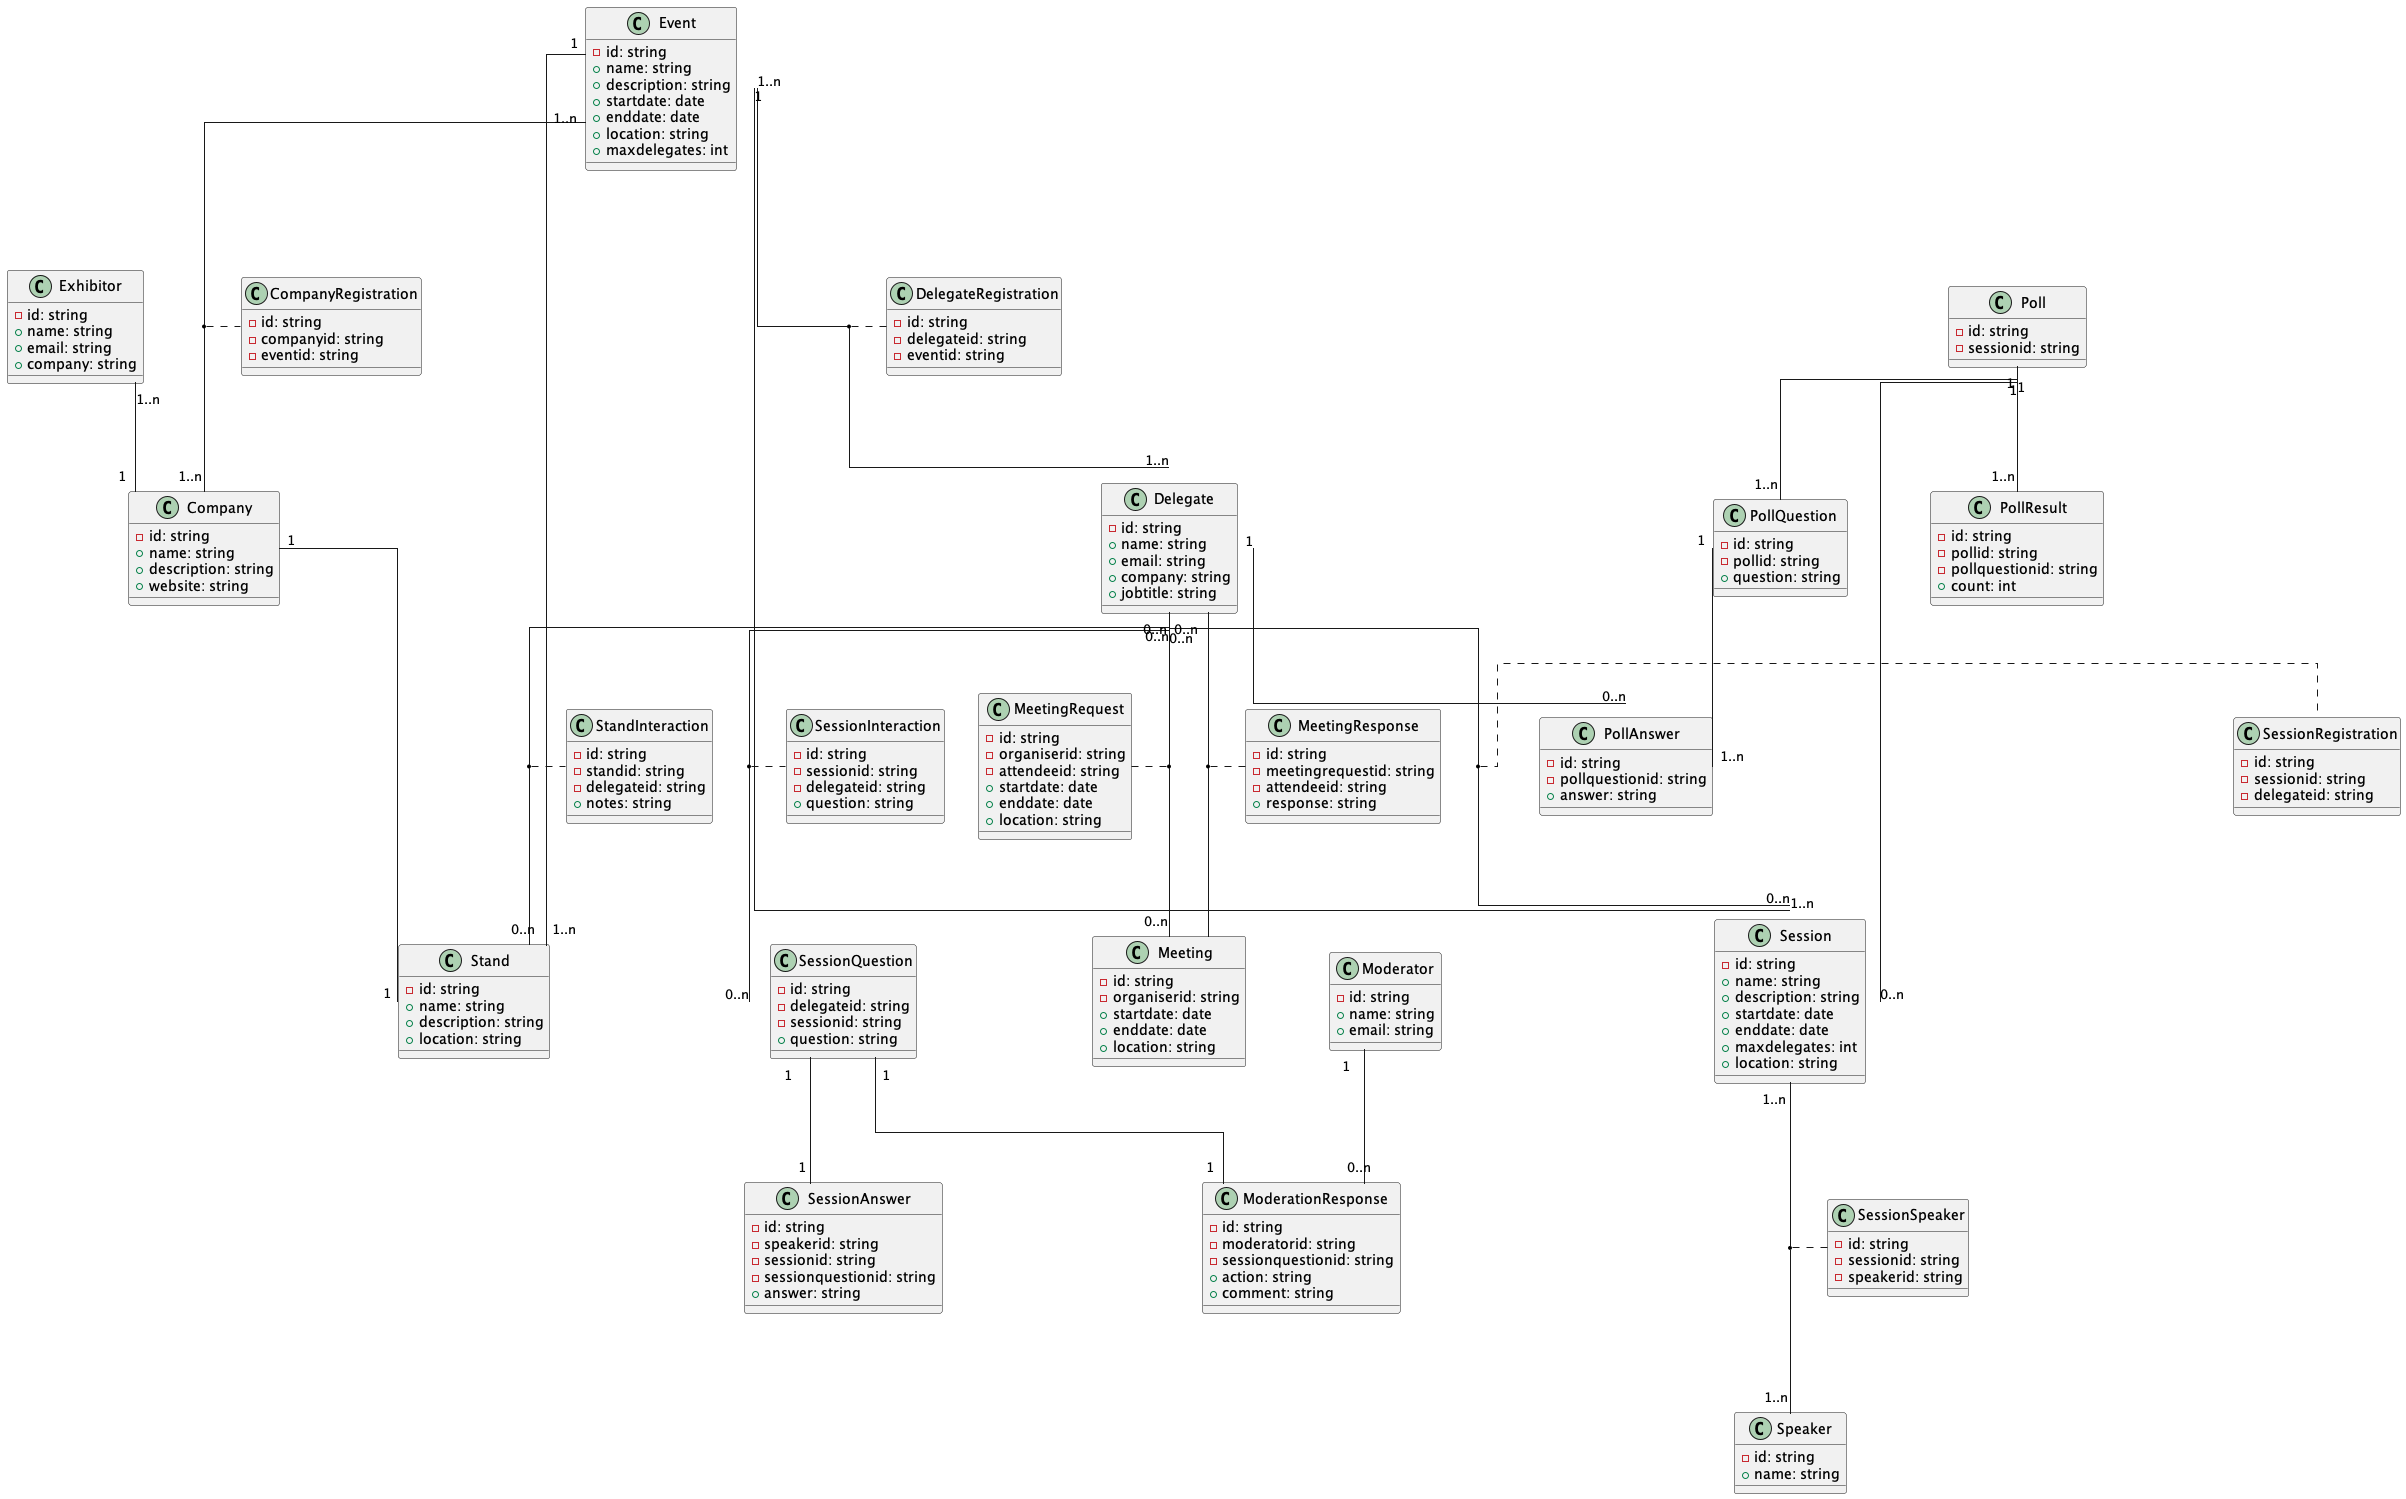

The diagram above was rendered by PlantUML. Its source (embedded in the PNG):
@startuml ClassDiagram

skinparam linetype ortho

/'
Glossary

Event: The event that is happening, e.g. App Development in a mobile world.
Delegates: People attending the event, sometimes on behalf of a company.
Exhibitor: A person attending the event on behalf of their company. Each Exhibitor works at one stand.
Moderator: Works in the background during a session filtering the questions sent in by delegates, for the purpose of avoiding anything unsuitable being sent to the speaker, and amalgamating similar questions into one so as to avoid repeating the same question
Session: A talk or presentation happening at the event. Several of these can happen at the same time at larger events and delegates would have to choose which ones they want to attend.  Sometimes these can require a pre-registration of interest to allow entry.
Speaker: An individual presenting the session. These can be the same as exhibitors, or they may be completely independent.
Stand: One per company at the event. These companies are ones that have paid to have a stand at the event.  Often these will be sponsors of the event looking to sell some sort of software or service to the delegates.   Multiple Exhibitors may work on one stand though.
'/

' Entities

class "Event" as event {
    - id: string
    + name: string
    + description: string
    + startdate: date
    + enddate: date
    + location: string
    + maxdelegates: int
}

class "Delegate" as delegate {
    - id: string
    + name: string
    + email: string
    + company: string
    + jobtitle: string
}

class "Exhibitor" as exhibitor {
    - id: string
    + name: string
    + email: string
    + company: string
}

class "Moderator" as moderator {
    - id: string
    + name: string
    + email: string
}

class "Session" as session {
    - id: string
    + name: string
    + description: string
    + startdate: date
    + enddate: date
    + maxdelegates: int
    + location: string
}

class "Speaker" as speaker {
    - id: string
    + name: string
}

class "Stand" as stand {
    - id: string
    + name: string
    + description: string
    + location: string
}

class "Company" as company {
    - id: string
    + name: string
    + description: string
    + website: string
}

class "SessionRegistration" as sessionregistration {
    - id: string
    - sessionid: string
    - delegateid: string
}

class "StandInteraction" as standinteraction {
    - id: string
    - standid: string
    - delegateid: string
    + notes: string
}

class "SessionInteraction" as sessioninteraction {
    - id: string
    - sessionid: string
    - delegateid: string
    + question: string
}

class "DelegateRegistration" as delegateregistration {
    - id: string
    - delegateid: string
    - eventid: string
}

class "CompanyRegistration" as companyregistration {
    - id: string
    - companyid: string
    - eventid: string
}

class "SessionSpeaker" as sessionspeaker {
    - id: string
    - sessionid: string
    - speakerid: string
}

class "SessionQuestion" as sessionquestion {
    - id: string
    - delegateid: string
    - sessionid: string
    + question: string
}

class "SessionAnswer" as sessionanswer {
    - id: string
    - speakerid: string
    - sessionid: string
    - sessionquestionid: string
    + answer: string
}

class "ModerationResponse" as moderationresponse {
    - id: string
    - moderatorid: string
    - sessionquestionid: string
    + action: string
    + comment: string
}

class "Meeting" as meeting {
    - id: string
    - organiserid: string
    + startdate: date
    + enddate: date
    + location: string
}

class "MeetingRequest" as meetingrequest {
    - id: string
    - organiserid: string
    - attendeeid: string
    + startdate: date
    + enddate: date
    + location: string
}

class "MeetingResponse" as meetingresponse {
    - id: string
    - meetingrequestid: string
    - attendeeid: string
    + response: string
}

class "Poll" as poll {
    - id: string
    - sessionid: string
}

class "PollQuestion" as pollquestion {
    - id: string
    - pollid: string
    + question: string
}

class "PollAnswer" as pollanswer {
    - id: string
    - pollquestionid: string
    + answer: string
}

class "PollResult" as pollresult {
    - id: string
    - pollid: string
    - pollquestionid: string
    + count: int
}

' Relationships

event "1..n" -- "1..n" delegate
(event, delegate) .. delegateregistration

event "1..n" -- "1..n" company
(event, company) .. companyregistration
company "1" -- "1" stand
event "1" -- "1..n" stand
exhibitor "1..n" -- "1" company

event "1" -- "1..n" session
session "1..n" -- "1..n" speaker
(session, speaker) .. sessionspeaker
delegate "0..n" -- "0..n" session
(delegate, session) .. sessionregistration

delegate "0..n" -- "0..n" sessionquestion
(delegate, sessionquestion) .. sessioninteraction
moderator "1" -- "0..n" moderationresponse
sessionquestion "1" -- "1" moderationresponse
sessionquestion "1" -- "1" sessionanswer

delegate "0..n" -- "0..n" stand
(delegate, stand) .. standinteraction

delegate "0..n" -- "0..n" meeting
(delegate, meeting) .. meetingrequest
(delegate, meeting) .. meetingresponse

poll "1" -- "0..n" session
poll "1" -- "1..n" pollquestion
delegate "1" -- "0..n" pollanswer
poll "1" -- "1..n" pollresult
pollquestion "1" -- "1..n" pollanswer

together {
    class poll
    class pollquestion
    class pollanswer
    class pollresult
}

together {
    class exhibitor
    class company
    class stand
    class standinteraction
}

together {
    class session
    class speaker
    class sessionspeaker
    class sessionquestion
    class sessionanswer
}

together {
    class meeting
    class meetingrequest
    class meetingresponse
}

@enduml